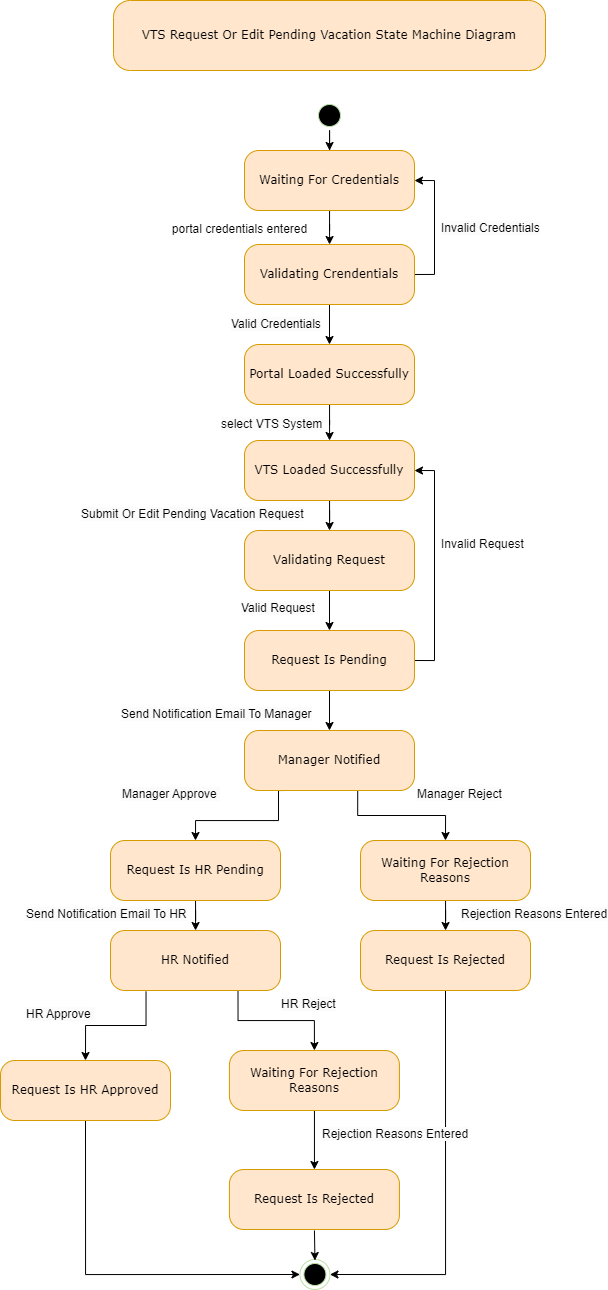

The diagram above was exported from draw.io. Its source (the exported page's mxGraphModel, read from the mxfile embedded in the PNG):
<mxGraphModel dx="1235" dy="1505" grid="1" gridSize="10" guides="1" tooltips="1" connect="1" arrows="1" fold="1" page="1" pageScale="1" pageWidth="1100" pageHeight="850" background="none" math="0" shadow="0">
  <root>
    <mxCell id="0" />
    <mxCell id="1" parent="0" />
    <mxCell id="r2-r8bwrxsNlIKDIyMrQ-29" value="" style="edgeStyle=orthogonalEdgeStyle;rounded=0;orthogonalLoop=1;jettySize=auto;html=1;" parent="1" source="382b91b5511bd0f7-1" target="r2-r8bwrxsNlIKDIyMrQ-8" edge="1">
      <mxGeometry relative="1" as="geometry" />
    </mxCell>
    <mxCell id="382b91b5511bd0f7-1" value="" style="ellipse;html=1;shape=startState;fillColor=#000000;strokeColor=#B9E0A5;rounded=1;shadow=0;comic=0;labelBackgroundColor=none;fontFamily=Verdana;fontSize=12;align=center;direction=south;" parent="1" vertex="1">
      <mxGeometry x="525" y="10" width="30" height="30" as="geometry" />
    </mxCell>
    <mxCell id="r2-r8bwrxsNlIKDIyMrQ-33" value="" style="edgeStyle=orthogonalEdgeStyle;rounded=0;orthogonalLoop=1;jettySize=auto;html=1;" parent="1" source="382b91b5511bd0f7-6" target="r2-r8bwrxsNlIKDIyMrQ-7" edge="1">
      <mxGeometry relative="1" as="geometry" />
    </mxCell>
    <mxCell id="r2-r8bwrxsNlIKDIyMrQ-34" style="edgeStyle=orthogonalEdgeStyle;rounded=0;orthogonalLoop=1;jettySize=auto;html=1;exitX=1;exitY=0.5;exitDx=0;exitDy=0;entryX=1;entryY=0.5;entryDx=0;entryDy=0;" parent="1" source="382b91b5511bd0f7-6" target="r2-r8bwrxsNlIKDIyMrQ-8" edge="1">
      <mxGeometry relative="1" as="geometry" />
    </mxCell>
    <mxCell id="382b91b5511bd0f7-6" value="Validating Crendentials" style="rounded=1;whiteSpace=wrap;html=1;arcSize=24;fillColor=#ffe6cc;strokeColor=#d79b00;shadow=0;comic=0;labelBackgroundColor=none;fontFamily=Verdana;fontSize=12;align=center;" parent="1" vertex="1">
      <mxGeometry x="455" y="154" width="170" height="60" as="geometry" />
    </mxCell>
    <mxCell id="r2-r8bwrxsNlIKDIyMrQ-1" value="" style="ellipse;html=1;shape=endState;fillColor=#000000;strokeColor=#B9E0A5;rounded=1;shadow=0;comic=0;labelBackgroundColor=none;fontFamily=Verdana;fontSize=12;fontColor=#000000;align=center;" parent="1" vertex="1">
      <mxGeometry x="510.44" y="1169" width="30" height="30" as="geometry" />
    </mxCell>
    <mxCell id="r2-r8bwrxsNlIKDIyMrQ-2" value="portal credentials entered" style="text;html=1;align=center;verticalAlign=middle;resizable=0;points=[];autosize=1;strokeColor=none;fillColor=none;" parent="1" vertex="1">
      <mxGeometry x="370" y="124" width="160" height="30" as="geometry" />
    </mxCell>
    <mxCell id="r2-r8bwrxsNlIKDIyMrQ-35" value="" style="edgeStyle=orthogonalEdgeStyle;rounded=0;orthogonalLoop=1;jettySize=auto;html=1;" parent="1" source="r2-r8bwrxsNlIKDIyMrQ-7" target="r2-r8bwrxsNlIKDIyMrQ-9" edge="1">
      <mxGeometry relative="1" as="geometry" />
    </mxCell>
    <mxCell id="r2-r8bwrxsNlIKDIyMrQ-7" value="Portal Loaded Successfully" style="rounded=1;whiteSpace=wrap;html=1;arcSize=24;fillColor=#ffe6cc;strokeColor=#d79b00;shadow=0;comic=0;labelBackgroundColor=none;fontFamily=Verdana;fontSize=12;align=center;" parent="1" vertex="1">
      <mxGeometry x="455" y="254" width="170" height="60" as="geometry" />
    </mxCell>
    <mxCell id="r2-r8bwrxsNlIKDIyMrQ-32" value="" style="edgeStyle=orthogonalEdgeStyle;rounded=0;orthogonalLoop=1;jettySize=auto;html=1;" parent="1" source="r2-r8bwrxsNlIKDIyMrQ-8" target="382b91b5511bd0f7-6" edge="1">
      <mxGeometry relative="1" as="geometry" />
    </mxCell>
    <mxCell id="r2-r8bwrxsNlIKDIyMrQ-8" value="Waiting For Credentials" style="rounded=1;whiteSpace=wrap;html=1;arcSize=24;fillColor=#ffe6cc;strokeColor=#d79b00;shadow=0;comic=0;labelBackgroundColor=none;fontFamily=Verdana;fontSize=12;align=center;" parent="1" vertex="1">
      <mxGeometry x="455" y="60" width="170" height="60" as="geometry" />
    </mxCell>
    <mxCell id="r2-r8bwrxsNlIKDIyMrQ-36" value="" style="edgeStyle=orthogonalEdgeStyle;rounded=0;orthogonalLoop=1;jettySize=auto;html=1;" parent="1" source="r2-r8bwrxsNlIKDIyMrQ-9" target="r2-r8bwrxsNlIKDIyMrQ-13" edge="1">
      <mxGeometry relative="1" as="geometry" />
    </mxCell>
    <mxCell id="r2-r8bwrxsNlIKDIyMrQ-9" value="VTS Loaded Successfully" style="rounded=1;whiteSpace=wrap;html=1;arcSize=24;fillColor=#ffe6cc;strokeColor=#d79b00;shadow=0;comic=0;labelBackgroundColor=none;fontFamily=Verdana;fontSize=12;align=center;" parent="1" vertex="1">
      <mxGeometry x="455" y="350" width="170" height="60" as="geometry" />
    </mxCell>
    <mxCell id="r2-r8bwrxsNlIKDIyMrQ-11" value="&lt;span style=&quot;color: rgb(0, 0, 0); font-family: Helvetica; font-size: 12px; font-style: normal; font-variant-ligatures: normal; font-variant-caps: normal; font-weight: 400; letter-spacing: normal; orphans: 2; text-align: center; text-indent: 0px; text-transform: none; widows: 2; word-spacing: 0px; -webkit-text-stroke-width: 0px; white-space: nowrap; background-color: rgb(251, 251, 251); text-decoration-thickness: initial; text-decoration-style: initial; text-decoration-color: initial; display: inline !important; float: none;&quot;&gt;select VTS System&lt;/span&gt;" style="text;whiteSpace=wrap;html=1;" parent="1" vertex="1">
      <mxGeometry x="430" y="320" width="170" height="40" as="geometry" />
    </mxCell>
    <mxCell id="r2-r8bwrxsNlIKDIyMrQ-12" value="&lt;span style=&quot;color: rgb(0, 0, 0); font-family: Helvetica; font-size: 12px; font-style: normal; font-variant-ligatures: normal; font-variant-caps: normal; font-weight: 400; letter-spacing: normal; orphans: 2; text-align: center; text-indent: 0px; text-transform: none; widows: 2; word-spacing: 0px; -webkit-text-stroke-width: 0px; white-space: nowrap; background-color: rgb(251, 251, 251); text-decoration-thickness: initial; text-decoration-style: initial; text-decoration-color: initial; display: inline !important; float: none;&quot;&gt;Submit Or Edit Pending Vacation Request&lt;/span&gt;" style="text;whiteSpace=wrap;html=1;" parent="1" vertex="1">
      <mxGeometry x="290" y="410" width="170" height="40" as="geometry" />
    </mxCell>
    <mxCell id="r2-r8bwrxsNlIKDIyMrQ-37" value="" style="edgeStyle=orthogonalEdgeStyle;rounded=0;orthogonalLoop=1;jettySize=auto;html=1;" parent="1" source="r2-r8bwrxsNlIKDIyMrQ-13" target="r2-r8bwrxsNlIKDIyMrQ-18" edge="1">
      <mxGeometry relative="1" as="geometry" />
    </mxCell>
    <mxCell id="r2-r8bwrxsNlIKDIyMrQ-13" value="Validating Request" style="rounded=1;whiteSpace=wrap;html=1;arcSize=24;fillColor=#ffe6cc;strokeColor=#d79b00;shadow=0;comic=0;labelBackgroundColor=none;fontFamily=Verdana;fontSize=12;align=center;" parent="1" vertex="1">
      <mxGeometry x="455" y="440" width="170" height="60" as="geometry" />
    </mxCell>
    <mxCell id="r2-r8bwrxsNlIKDIyMrQ-14" value="&lt;span style=&quot;color: rgb(0, 0, 0); font-family: Helvetica; font-size: 12px; font-style: normal; font-variant-ligatures: normal; font-variant-caps: normal; font-weight: 400; letter-spacing: normal; orphans: 2; text-align: center; text-indent: 0px; text-transform: none; widows: 2; word-spacing: 0px; -webkit-text-stroke-width: 0px; white-space: nowrap; background-color: rgb(251, 251, 251); text-decoration-thickness: initial; text-decoration-style: initial; text-decoration-color: initial; display: inline !important; float: none;&quot;&gt;Valid Credentials&lt;/span&gt;" style="text;whiteSpace=wrap;html=1;" parent="1" vertex="1">
      <mxGeometry x="440" y="220" width="170" height="40" as="geometry" />
    </mxCell>
    <mxCell id="r2-r8bwrxsNlIKDIyMrQ-15" value="&lt;span style=&quot;color: rgb(0, 0, 0); font-family: Helvetica; font-size: 12px; font-style: normal; font-variant-ligatures: normal; font-variant-caps: normal; font-weight: 400; letter-spacing: normal; orphans: 2; text-align: center; text-indent: 0px; text-transform: none; widows: 2; word-spacing: 0px; -webkit-text-stroke-width: 0px; white-space: nowrap; background-color: rgb(251, 251, 251); text-decoration-thickness: initial; text-decoration-style: initial; text-decoration-color: initial; display: inline !important; float: none;&quot;&gt;Invalid Credentials&lt;/span&gt;" style="text;whiteSpace=wrap;html=1;" parent="1" vertex="1">
      <mxGeometry x="650" y="124" width="120" height="40" as="geometry" />
    </mxCell>
    <mxCell id="r2-r8bwrxsNlIKDIyMrQ-16" value="&lt;span style=&quot;color: rgb(0, 0, 0); font-family: Helvetica; font-size: 12px; font-style: normal; font-variant-ligatures: normal; font-variant-caps: normal; font-weight: 400; letter-spacing: normal; orphans: 2; text-align: center; text-indent: 0px; text-transform: none; widows: 2; word-spacing: 0px; -webkit-text-stroke-width: 0px; white-space: nowrap; background-color: rgb(251, 251, 251); text-decoration-thickness: initial; text-decoration-style: initial; text-decoration-color: initial; display: inline !important; float: none;&quot;&gt;Valid Request&lt;/span&gt;" style="text;whiteSpace=wrap;html=1;" parent="1" vertex="1">
      <mxGeometry x="450" y="504" width="170" height="40" as="geometry" />
    </mxCell>
    <mxCell id="r2-r8bwrxsNlIKDIyMrQ-17" value="&lt;div style=&quot;text-align: center;&quot;&gt;&lt;span style=&quot;background-color: initial; text-wrap: nowrap;&quot;&gt;Invalid Request&lt;/span&gt;&lt;/div&gt;" style="text;whiteSpace=wrap;html=1;" parent="1" vertex="1">
      <mxGeometry x="650" y="440" width="110" height="40" as="geometry" />
    </mxCell>
    <mxCell id="r2-r8bwrxsNlIKDIyMrQ-38" style="edgeStyle=orthogonalEdgeStyle;rounded=0;orthogonalLoop=1;jettySize=auto;html=1;exitX=1;exitY=0.5;exitDx=0;exitDy=0;entryX=1;entryY=0.5;entryDx=0;entryDy=0;" parent="1" source="r2-r8bwrxsNlIKDIyMrQ-18" target="r2-r8bwrxsNlIKDIyMrQ-9" edge="1">
      <mxGeometry relative="1" as="geometry" />
    </mxCell>
    <mxCell id="r2-r8bwrxsNlIKDIyMrQ-40" style="edgeStyle=orthogonalEdgeStyle;rounded=0;orthogonalLoop=1;jettySize=auto;html=1;exitX=0.25;exitY=1;exitDx=0;exitDy=0;entryX=0.5;entryY=0;entryDx=0;entryDy=0;" parent="1" source="r2-r8bwrxsNlIKDIyMrQ-85" target="r2-r8bwrxsNlIKDIyMrQ-22" edge="1">
      <mxGeometry relative="1" as="geometry">
        <mxPoint x="488.5" y="710" as="sourcePoint" />
        <Array as="points">
          <mxPoint x="489" y="700" />
          <mxPoint x="489" y="730" />
          <mxPoint x="406" y="730" />
        </Array>
      </mxGeometry>
    </mxCell>
    <mxCell id="r2-r8bwrxsNlIKDIyMrQ-41" style="edgeStyle=orthogonalEdgeStyle;rounded=0;orthogonalLoop=1;jettySize=auto;html=1;exitX=0.666;exitY=0.995;exitDx=0;exitDy=0;entryX=0.5;entryY=0;entryDx=0;entryDy=0;exitPerimeter=0;" parent="1" source="r2-r8bwrxsNlIKDIyMrQ-85" target="r2-r8bwrxsNlIKDIyMrQ-129" edge="1">
      <mxGeometry relative="1" as="geometry">
        <mxPoint x="573.5" y="710" as="sourcePoint" />
      </mxGeometry>
    </mxCell>
    <mxCell id="r2-r8bwrxsNlIKDIyMrQ-88" value="" style="edgeStyle=orthogonalEdgeStyle;rounded=0;orthogonalLoop=1;jettySize=auto;html=1;" parent="1" source="r2-r8bwrxsNlIKDIyMrQ-18" target="r2-r8bwrxsNlIKDIyMrQ-85" edge="1">
      <mxGeometry relative="1" as="geometry" />
    </mxCell>
    <mxCell id="r2-r8bwrxsNlIKDIyMrQ-18" value="Request Is Pending" style="rounded=1;whiteSpace=wrap;html=1;arcSize=24;fillColor=#ffe6cc;strokeColor=#d79b00;shadow=0;comic=0;labelBackgroundColor=none;fontFamily=Verdana;fontSize=12;align=center;" parent="1" vertex="1">
      <mxGeometry x="455" y="540" width="170" height="60" as="geometry" />
    </mxCell>
    <mxCell id="r2-r8bwrxsNlIKDIyMrQ-20" value="&lt;span style=&quot;color: rgb(0, 0, 0); font-family: Helvetica; font-size: 12px; font-style: normal; font-variant-ligatures: normal; font-variant-caps: normal; font-weight: 400; letter-spacing: normal; orphans: 2; text-align: center; text-indent: 0px; text-transform: none; widows: 2; word-spacing: 0px; -webkit-text-stroke-width: 0px; white-space: nowrap; background-color: rgb(251, 251, 251); text-decoration-thickness: initial; text-decoration-style: initial; text-decoration-color: initial; display: inline !important; float: none;&quot;&gt;Manager Approve&amp;nbsp;&lt;/span&gt;" style="text;whiteSpace=wrap;html=1;" parent="1" vertex="1">
      <mxGeometry x="331" y="690" width="110" height="40" as="geometry" />
    </mxCell>
    <mxCell id="r2-r8bwrxsNlIKDIyMrQ-42" style="edgeStyle=orthogonalEdgeStyle;rounded=0;orthogonalLoop=1;jettySize=auto;html=1;exitX=0.209;exitY=1.019;exitDx=0;exitDy=0;entryX=0.5;entryY=0;entryDx=0;entryDy=0;exitPerimeter=0;" parent="1" source="r2-r8bwrxsNlIKDIyMrQ-90" target="r2-r8bwrxsNlIKDIyMrQ-27" edge="1">
      <mxGeometry relative="1" as="geometry">
        <mxPoint x="357.44" y="920" as="sourcePoint" />
      </mxGeometry>
    </mxCell>
    <mxCell id="r2-r8bwrxsNlIKDIyMrQ-91" value="" style="edgeStyle=orthogonalEdgeStyle;rounded=0;orthogonalLoop=1;jettySize=auto;html=1;" parent="1" source="r2-r8bwrxsNlIKDIyMrQ-22" target="r2-r8bwrxsNlIKDIyMrQ-90" edge="1">
      <mxGeometry relative="1" as="geometry" />
    </mxCell>
    <mxCell id="r2-r8bwrxsNlIKDIyMrQ-22" value="Request Is HR Pending" style="rounded=1;whiteSpace=wrap;html=1;arcSize=24;fillColor=#ffe6cc;strokeColor=#d79b00;shadow=0;comic=0;labelBackgroundColor=none;fontFamily=Verdana;fontSize=12;align=center;" parent="1" vertex="1">
      <mxGeometry x="321" y="750" width="170" height="60" as="geometry" />
    </mxCell>
    <mxCell id="r2-r8bwrxsNlIKDIyMrQ-45" style="edgeStyle=orthogonalEdgeStyle;rounded=0;orthogonalLoop=1;jettySize=auto;html=1;entryX=1;entryY=0.5;entryDx=0;entryDy=0;exitX=0.5;exitY=1;exitDx=0;exitDy=0;" parent="1" source="r2-r8bwrxsNlIKDIyMrQ-23" target="r2-r8bwrxsNlIKDIyMrQ-1" edge="1">
      <mxGeometry relative="1" as="geometry">
        <mxPoint x="650" y="921" as="sourcePoint" />
      </mxGeometry>
    </mxCell>
    <mxCell id="r2-r8bwrxsNlIKDIyMrQ-23" value="Request Is Rejected" style="rounded=1;whiteSpace=wrap;html=1;arcSize=24;fillColor=#ffe6cc;strokeColor=#d79b00;shadow=0;comic=0;labelBackgroundColor=none;fontFamily=Verdana;fontSize=12;align=center;" parent="1" vertex="1">
      <mxGeometry x="571" y="840" width="170" height="60" as="geometry" />
    </mxCell>
    <mxCell id="r2-r8bwrxsNlIKDIyMrQ-24" value="&lt;span style=&quot;color: rgb(0, 0, 0); font-family: Helvetica; font-size: 12px; font-style: normal; font-variant-ligatures: normal; font-variant-caps: normal; font-weight: 400; letter-spacing: normal; orphans: 2; text-align: center; text-indent: 0px; text-transform: none; widows: 2; word-spacing: 0px; -webkit-text-stroke-width: 0px; white-space: nowrap; background-color: rgb(251, 251, 251); text-decoration-thickness: initial; text-decoration-style: initial; text-decoration-color: initial; display: inline !important; float: none;&quot;&gt;Manager Reject&lt;/span&gt;" style="text;whiteSpace=wrap;html=1;" parent="1" vertex="1">
      <mxGeometry x="626" y="690" width="110" height="40" as="geometry" />
    </mxCell>
    <mxCell id="r2-r8bwrxsNlIKDIyMrQ-25" value="&lt;span style=&quot;color: rgb(0, 0, 0); font-family: Helvetica; font-size: 12px; font-style: normal; font-variant-ligatures: normal; font-variant-caps: normal; font-weight: 400; letter-spacing: normal; orphans: 2; text-align: center; text-indent: 0px; text-transform: none; widows: 2; word-spacing: 0px; -webkit-text-stroke-width: 0px; white-space: nowrap; background-color: rgb(251, 251, 251); text-decoration-thickness: initial; text-decoration-style: initial; text-decoration-color: initial; display: inline !important; float: none;&quot;&gt;HR Approve&amp;nbsp;&lt;/span&gt;" style="text;whiteSpace=wrap;html=1;" parent="1" vertex="1">
      <mxGeometry x="234.94" y="910" width="110" height="40" as="geometry" />
    </mxCell>
    <mxCell id="r2-r8bwrxsNlIKDIyMrQ-26" value="&lt;span style=&quot;color: rgb(0, 0, 0); font-family: Helvetica; font-size: 12px; font-style: normal; font-variant-ligatures: normal; font-variant-caps: normal; font-weight: 400; letter-spacing: normal; orphans: 2; text-align: center; text-indent: 0px; text-transform: none; widows: 2; word-spacing: 0px; -webkit-text-stroke-width: 0px; white-space: nowrap; background-color: rgb(251, 251, 251); text-decoration-thickness: initial; text-decoration-style: initial; text-decoration-color: initial; display: inline !important; float: none;&quot;&gt;HR Reject&lt;/span&gt;" style="text;whiteSpace=wrap;html=1;" parent="1" vertex="1">
      <mxGeometry x="490" y="900" width="110" height="40" as="geometry" />
    </mxCell>
    <mxCell id="r2-r8bwrxsNlIKDIyMrQ-47" style="edgeStyle=orthogonalEdgeStyle;rounded=0;orthogonalLoop=1;jettySize=auto;html=1;exitX=0.5;exitY=1;exitDx=0;exitDy=0;entryX=0;entryY=0.5;entryDx=0;entryDy=0;" parent="1" source="r2-r8bwrxsNlIKDIyMrQ-27" target="r2-r8bwrxsNlIKDIyMrQ-1" edge="1">
      <mxGeometry relative="1" as="geometry" />
    </mxCell>
    <mxCell id="r2-r8bwrxsNlIKDIyMrQ-27" value="Request Is HR Approved" style="rounded=1;whiteSpace=wrap;html=1;arcSize=24;fillColor=#ffe6cc;strokeColor=#d79b00;shadow=0;comic=0;labelBackgroundColor=none;fontFamily=Verdana;fontSize=12;align=center;" parent="1" vertex="1">
      <mxGeometry x="211" y="970" width="170" height="60" as="geometry" />
    </mxCell>
    <mxCell id="r2-r8bwrxsNlIKDIyMrQ-46" style="edgeStyle=orthogonalEdgeStyle;rounded=0;orthogonalLoop=1;jettySize=auto;html=1;exitX=0.5;exitY=1;exitDx=0;exitDy=0;" parent="1" edge="1">
      <mxGeometry relative="1" as="geometry">
        <mxPoint x="524.94" y="1140" as="sourcePoint" />
        <mxPoint x="525.44" y="1170" as="targetPoint" />
      </mxGeometry>
    </mxCell>
    <mxCell id="r2-r8bwrxsNlIKDIyMrQ-28" value="Request Is Rejected" style="rounded=1;whiteSpace=wrap;html=1;arcSize=24;fillColor=#ffe6cc;strokeColor=#d79b00;shadow=0;comic=0;labelBackgroundColor=none;fontFamily=Verdana;fontSize=12;align=center;" parent="1" vertex="1">
      <mxGeometry x="439.94" y="1079" width="170" height="60" as="geometry" />
    </mxCell>
    <mxCell id="r2-r8bwrxsNlIKDIyMrQ-49" value="VTS Request Or Edit Pending Vacation State Machine Diagram" style="rounded=1;whiteSpace=wrap;html=1;arcSize=24;fillColor=#ffe6cc;strokeColor=#d79b00;shadow=0;comic=0;labelBackgroundColor=none;fontFamily=Verdana;fontSize=12;align=center;" parent="1" vertex="1">
      <mxGeometry x="324" y="-90" width="432" height="70" as="geometry" />
    </mxCell>
    <mxCell id="r2-r8bwrxsNlIKDIyMrQ-85" value="Manager Notified" style="rounded=1;whiteSpace=wrap;html=1;arcSize=24;fillColor=#ffe6cc;strokeColor=#d79b00;shadow=0;comic=0;labelBackgroundColor=none;fontFamily=Verdana;fontSize=12;align=center;" parent="1" vertex="1">
      <mxGeometry x="455" y="640" width="170" height="60" as="geometry" />
    </mxCell>
    <mxCell id="r2-r8bwrxsNlIKDIyMrQ-89" value="&lt;span style=&quot;color: rgb(0, 0, 0); font-family: Helvetica; font-size: 12px; font-style: normal; font-variant-ligatures: normal; font-variant-caps: normal; font-weight: 400; letter-spacing: normal; orphans: 2; text-align: center; text-indent: 0px; text-transform: none; widows: 2; word-spacing: 0px; -webkit-text-stroke-width: 0px; white-space: nowrap; background-color: rgb(251, 251, 251); text-decoration-thickness: initial; text-decoration-style: initial; text-decoration-color: initial; display: inline !important; float: none;&quot;&gt;Send Notification Email To Manager&lt;/span&gt;" style="text;whiteSpace=wrap;html=1;" parent="1" vertex="1">
      <mxGeometry x="330" y="610" width="170" height="40" as="geometry" />
    </mxCell>
    <mxCell id="r2-r8bwrxsNlIKDIyMrQ-137" style="edgeStyle=orthogonalEdgeStyle;rounded=0;orthogonalLoop=1;jettySize=auto;html=1;exitX=0.75;exitY=1;exitDx=0;exitDy=0;entryX=0.5;entryY=0;entryDx=0;entryDy=0;" parent="1" source="r2-r8bwrxsNlIKDIyMrQ-90" target="r2-r8bwrxsNlIKDIyMrQ-134" edge="1">
      <mxGeometry relative="1" as="geometry" />
    </mxCell>
    <mxCell id="r2-r8bwrxsNlIKDIyMrQ-90" value="HR Notified" style="rounded=1;whiteSpace=wrap;html=1;arcSize=24;fillColor=#ffe6cc;strokeColor=#d79b00;shadow=0;comic=0;labelBackgroundColor=none;fontFamily=Verdana;fontSize=12;align=center;" parent="1" vertex="1">
      <mxGeometry x="321" y="840" width="170" height="60" as="geometry" />
    </mxCell>
    <mxCell id="r2-r8bwrxsNlIKDIyMrQ-92" value="&lt;span style=&quot;color: rgb(0, 0, 0); font-family: Helvetica; font-size: 12px; font-style: normal; font-variant-ligatures: normal; font-variant-caps: normal; font-weight: 400; letter-spacing: normal; orphans: 2; text-align: center; text-indent: 0px; text-transform: none; widows: 2; word-spacing: 0px; -webkit-text-stroke-width: 0px; white-space: nowrap; background-color: rgb(251, 251, 251); text-decoration-thickness: initial; text-decoration-style: initial; text-decoration-color: initial; display: inline !important; float: none;&quot;&gt;Send Notification Email To HR&lt;/span&gt;" style="text;whiteSpace=wrap;html=1;" parent="1" vertex="1">
      <mxGeometry x="234.94" y="810" width="110" height="40" as="geometry" />
    </mxCell>
    <mxCell id="r2-r8bwrxsNlIKDIyMrQ-130" value="" style="edgeStyle=orthogonalEdgeStyle;rounded=0;orthogonalLoop=1;jettySize=auto;html=1;" parent="1" source="r2-r8bwrxsNlIKDIyMrQ-129" target="r2-r8bwrxsNlIKDIyMrQ-23" edge="1">
      <mxGeometry relative="1" as="geometry" />
    </mxCell>
    <mxCell id="r2-r8bwrxsNlIKDIyMrQ-129" value="Waiting For Rejection Reasons" style="rounded=1;whiteSpace=wrap;html=1;arcSize=24;fillColor=#ffe6cc;strokeColor=#d79b00;shadow=0;comic=0;labelBackgroundColor=none;fontFamily=Verdana;fontSize=12;align=center;" parent="1" vertex="1">
      <mxGeometry x="571" y="750" width="170" height="60" as="geometry" />
    </mxCell>
    <mxCell id="r2-r8bwrxsNlIKDIyMrQ-131" value="&lt;span style=&quot;color: rgb(0, 0, 0); font-family: Helvetica; font-size: 12px; font-style: normal; font-variant-ligatures: normal; font-variant-caps: normal; font-weight: 400; letter-spacing: normal; orphans: 2; text-align: center; text-indent: 0px; text-transform: none; widows: 2; word-spacing: 0px; -webkit-text-stroke-width: 0px; white-space: nowrap; background-color: rgb(251, 251, 251); text-decoration-thickness: initial; text-decoration-style: initial; text-decoration-color: initial; display: inline !important; float: none;&quot;&gt;Rejection Reasons Entered&lt;/span&gt;" style="text;whiteSpace=wrap;html=1;" parent="1" vertex="1">
      <mxGeometry x="670" y="810" width="110" height="40" as="geometry" />
    </mxCell>
    <mxCell id="r2-r8bwrxsNlIKDIyMrQ-139" value="" style="edgeStyle=orthogonalEdgeStyle;rounded=0;orthogonalLoop=1;jettySize=auto;html=1;" parent="1" source="r2-r8bwrxsNlIKDIyMrQ-134" target="r2-r8bwrxsNlIKDIyMrQ-28" edge="1">
      <mxGeometry relative="1" as="geometry" />
    </mxCell>
    <mxCell id="r2-r8bwrxsNlIKDIyMrQ-134" value="Waiting For Rejection Reasons" style="rounded=1;whiteSpace=wrap;html=1;arcSize=24;fillColor=#ffe6cc;strokeColor=#d79b00;shadow=0;comic=0;labelBackgroundColor=none;fontFamily=Verdana;fontSize=12;align=center;" parent="1" vertex="1">
      <mxGeometry x="439.94" y="960" width="170" height="60" as="geometry" />
    </mxCell>
    <mxCell id="r2-r8bwrxsNlIKDIyMrQ-135" value="&lt;span style=&quot;color: rgb(0, 0, 0); font-family: Helvetica; font-size: 12px; font-style: normal; font-variant-ligatures: normal; font-variant-caps: normal; font-weight: 400; letter-spacing: normal; orphans: 2; text-align: center; text-indent: 0px; text-transform: none; widows: 2; word-spacing: 0px; -webkit-text-stroke-width: 0px; white-space: nowrap; background-color: rgb(251, 251, 251); text-decoration-thickness: initial; text-decoration-style: initial; text-decoration-color: initial; display: inline !important; float: none;&quot;&gt;Rejection Reasons Entered&lt;/span&gt;" style="text;whiteSpace=wrap;html=1;" parent="1" vertex="1">
      <mxGeometry x="531" y="1030" width="110" height="40" as="geometry" />
    </mxCell>
  </root>
</mxGraphModel>